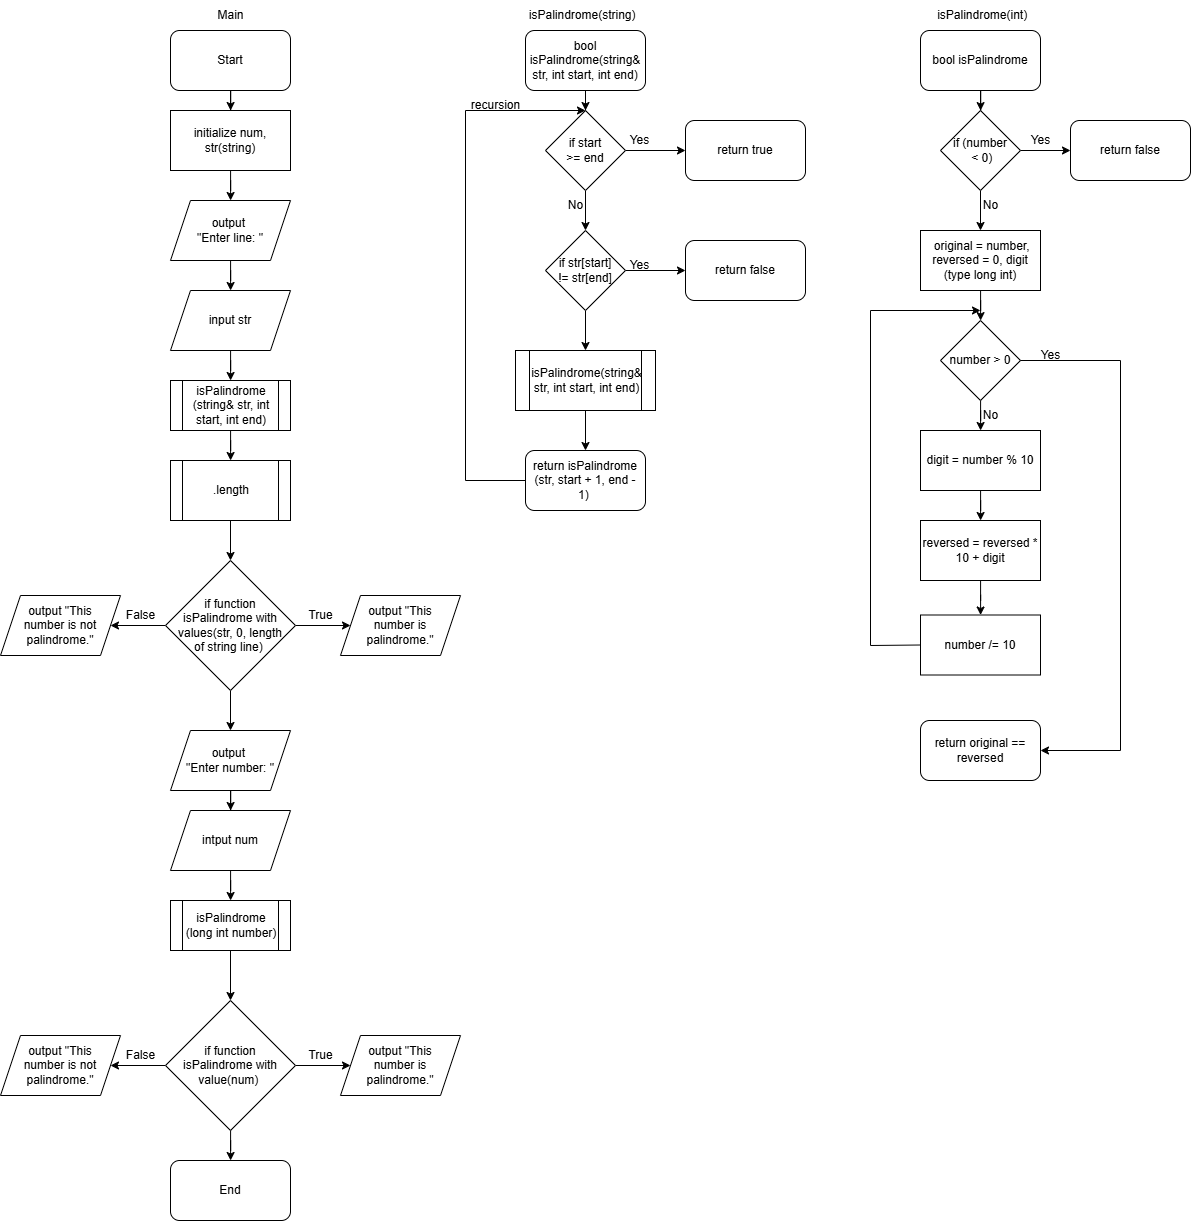

The diagram above was exported from draw.io. Its source (the exported page's mxGraphModel, read from the mxfile embedded in the PNG):
<mxGraphModel dx="2623" dy="2269" grid="1" gridSize="10" guides="1" tooltips="1" connect="1" arrows="1" fold="1" page="1" pageScale="1" pageWidth="827" pageHeight="1169" math="0" shadow="0">
  <root>
    <mxCell id="0" />
    <mxCell id="1" parent="0" />
    <mxCell id="PsivGcsZy7Qsh1j1l4ra-20" value="" style="edgeStyle=orthogonalEdgeStyle;rounded=0;orthogonalLoop=1;jettySize=auto;html=1;" edge="1" parent="1" source="PsivGcsZy7Qsh1j1l4ra-1" target="PsivGcsZy7Qsh1j1l4ra-2">
      <mxGeometry relative="1" as="geometry" />
    </mxCell>
    <mxCell id="PsivGcsZy7Qsh1j1l4ra-1" value="Start" style="rounded=1;whiteSpace=wrap;html=1;" vertex="1" parent="1">
      <mxGeometry x="40" width="120" height="60" as="geometry" />
    </mxCell>
    <mxCell id="PsivGcsZy7Qsh1j1l4ra-21" value="" style="edgeStyle=orthogonalEdgeStyle;rounded=0;orthogonalLoop=1;jettySize=auto;html=1;" edge="1" parent="1" source="PsivGcsZy7Qsh1j1l4ra-2" target="PsivGcsZy7Qsh1j1l4ra-10">
      <mxGeometry relative="1" as="geometry" />
    </mxCell>
    <mxCell id="PsivGcsZy7Qsh1j1l4ra-2" value="initialize num, str(string)" style="rounded=0;whiteSpace=wrap;html=1;" vertex="1" parent="1">
      <mxGeometry x="40" y="80" width="120" height="60" as="geometry" />
    </mxCell>
    <mxCell id="PsivGcsZy7Qsh1j1l4ra-26" value="" style="edgeStyle=orthogonalEdgeStyle;rounded=0;orthogonalLoop=1;jettySize=auto;html=1;" edge="1" parent="1" source="PsivGcsZy7Qsh1j1l4ra-5" target="PsivGcsZy7Qsh1j1l4ra-8">
      <mxGeometry relative="1" as="geometry" />
    </mxCell>
    <mxCell id="PsivGcsZy7Qsh1j1l4ra-27" value="" style="edgeStyle=orthogonalEdgeStyle;rounded=0;orthogonalLoop=1;jettySize=auto;html=1;" edge="1" parent="1" source="PsivGcsZy7Qsh1j1l4ra-5" target="PsivGcsZy7Qsh1j1l4ra-9">
      <mxGeometry relative="1" as="geometry" />
    </mxCell>
    <mxCell id="PsivGcsZy7Qsh1j1l4ra-28" value="" style="edgeStyle=orthogonalEdgeStyle;rounded=0;orthogonalLoop=1;jettySize=auto;html=1;" edge="1" parent="1" source="PsivGcsZy7Qsh1j1l4ra-5" target="PsivGcsZy7Qsh1j1l4ra-12">
      <mxGeometry relative="1" as="geometry" />
    </mxCell>
    <mxCell id="PsivGcsZy7Qsh1j1l4ra-5" value="if function &lt;br&gt;isPalindrome with values(str, 0, length &lt;br&gt;of string line)&amp;nbsp;" style="rhombus;whiteSpace=wrap;html=1;" vertex="1" parent="1">
      <mxGeometry x="35" y="530" width="130" height="130" as="geometry" />
    </mxCell>
    <mxCell id="PsivGcsZy7Qsh1j1l4ra-24" value="" style="edgeStyle=orthogonalEdgeStyle;rounded=0;orthogonalLoop=1;jettySize=auto;html=1;" edge="1" parent="1" source="PsivGcsZy7Qsh1j1l4ra-6" target="PsivGcsZy7Qsh1j1l4ra-7">
      <mxGeometry relative="1" as="geometry" />
    </mxCell>
    <mxCell id="PsivGcsZy7Qsh1j1l4ra-6" value="isPalindrome (string&amp;amp; str, int start, int end)" style="shape=process;whiteSpace=wrap;html=1;backgroundOutline=1;" vertex="1" parent="1">
      <mxGeometry x="40" y="350" width="120" height="50" as="geometry" />
    </mxCell>
    <mxCell id="PsivGcsZy7Qsh1j1l4ra-25" value="" style="edgeStyle=orthogonalEdgeStyle;rounded=0;orthogonalLoop=1;jettySize=auto;html=1;" edge="1" parent="1" source="PsivGcsZy7Qsh1j1l4ra-7" target="PsivGcsZy7Qsh1j1l4ra-5">
      <mxGeometry relative="1" as="geometry" />
    </mxCell>
    <mxCell id="PsivGcsZy7Qsh1j1l4ra-7" value=".length" style="shape=process;whiteSpace=wrap;html=1;backgroundOutline=1;" vertex="1" parent="1">
      <mxGeometry x="40" y="430" width="120" height="60" as="geometry" />
    </mxCell>
    <mxCell id="PsivGcsZy7Qsh1j1l4ra-8" value="output&amp;nbsp;&quot;This &lt;br&gt;number is palindrome.&quot;" style="shape=parallelogram;perimeter=parallelogramPerimeter;whiteSpace=wrap;html=1;fixedSize=1;" vertex="1" parent="1">
      <mxGeometry x="210" y="565" width="120" height="60" as="geometry" />
    </mxCell>
    <mxCell id="PsivGcsZy7Qsh1j1l4ra-9" value="output&amp;nbsp;&quot;This &lt;br&gt;number is not palindrome.&quot;" style="shape=parallelogram;perimeter=parallelogramPerimeter;whiteSpace=wrap;html=1;fixedSize=1;" vertex="1" parent="1">
      <mxGeometry x="-130" y="565" width="120" height="60" as="geometry" />
    </mxCell>
    <mxCell id="PsivGcsZy7Qsh1j1l4ra-22" value="" style="edgeStyle=orthogonalEdgeStyle;rounded=0;orthogonalLoop=1;jettySize=auto;html=1;" edge="1" parent="1" source="PsivGcsZy7Qsh1j1l4ra-10" target="PsivGcsZy7Qsh1j1l4ra-11">
      <mxGeometry relative="1" as="geometry" />
    </mxCell>
    <mxCell id="PsivGcsZy7Qsh1j1l4ra-10" value="output&amp;nbsp;&lt;br&gt;&quot;Enter line: &quot;" style="shape=parallelogram;perimeter=parallelogramPerimeter;whiteSpace=wrap;html=1;fixedSize=1;" vertex="1" parent="1">
      <mxGeometry x="40" y="170" width="120" height="60" as="geometry" />
    </mxCell>
    <mxCell id="PsivGcsZy7Qsh1j1l4ra-23" value="" style="edgeStyle=orthogonalEdgeStyle;rounded=0;orthogonalLoop=1;jettySize=auto;html=1;" edge="1" parent="1" source="PsivGcsZy7Qsh1j1l4ra-11" target="PsivGcsZy7Qsh1j1l4ra-6">
      <mxGeometry relative="1" as="geometry" />
    </mxCell>
    <mxCell id="PsivGcsZy7Qsh1j1l4ra-11" value="input str" style="shape=parallelogram;perimeter=parallelogramPerimeter;whiteSpace=wrap;html=1;fixedSize=1;" vertex="1" parent="1">
      <mxGeometry x="40" y="260" width="120" height="60" as="geometry" />
    </mxCell>
    <mxCell id="PsivGcsZy7Qsh1j1l4ra-29" value="" style="edgeStyle=orthogonalEdgeStyle;rounded=0;orthogonalLoop=1;jettySize=auto;html=1;" edge="1" parent="1" source="PsivGcsZy7Qsh1j1l4ra-12" target="PsivGcsZy7Qsh1j1l4ra-13">
      <mxGeometry relative="1" as="geometry" />
    </mxCell>
    <mxCell id="PsivGcsZy7Qsh1j1l4ra-12" value="output&amp;nbsp;&lt;br&gt;&quot;Enter number: &quot;" style="shape=parallelogram;perimeter=parallelogramPerimeter;whiteSpace=wrap;html=1;fixedSize=1;" vertex="1" parent="1">
      <mxGeometry x="40" y="700" width="120" height="60" as="geometry" />
    </mxCell>
    <mxCell id="PsivGcsZy7Qsh1j1l4ra-30" value="" style="edgeStyle=orthogonalEdgeStyle;rounded=0;orthogonalLoop=1;jettySize=auto;html=1;" edge="1" parent="1" source="PsivGcsZy7Qsh1j1l4ra-13" target="PsivGcsZy7Qsh1j1l4ra-15">
      <mxGeometry relative="1" as="geometry" />
    </mxCell>
    <mxCell id="PsivGcsZy7Qsh1j1l4ra-13" value="intput num" style="shape=parallelogram;perimeter=parallelogramPerimeter;whiteSpace=wrap;html=1;fixedSize=1;" vertex="1" parent="1">
      <mxGeometry x="40" y="780" width="120" height="60" as="geometry" />
    </mxCell>
    <mxCell id="PsivGcsZy7Qsh1j1l4ra-32" value="" style="edgeStyle=orthogonalEdgeStyle;rounded=0;orthogonalLoop=1;jettySize=auto;html=1;" edge="1" parent="1" source="PsivGcsZy7Qsh1j1l4ra-14" target="PsivGcsZy7Qsh1j1l4ra-18">
      <mxGeometry relative="1" as="geometry" />
    </mxCell>
    <mxCell id="PsivGcsZy7Qsh1j1l4ra-33" value="" style="edgeStyle=orthogonalEdgeStyle;rounded=0;orthogonalLoop=1;jettySize=auto;html=1;" edge="1" parent="1" source="PsivGcsZy7Qsh1j1l4ra-14" target="PsivGcsZy7Qsh1j1l4ra-17">
      <mxGeometry relative="1" as="geometry" />
    </mxCell>
    <mxCell id="PsivGcsZy7Qsh1j1l4ra-34" value="" style="edgeStyle=orthogonalEdgeStyle;rounded=0;orthogonalLoop=1;jettySize=auto;html=1;" edge="1" parent="1" source="PsivGcsZy7Qsh1j1l4ra-14" target="PsivGcsZy7Qsh1j1l4ra-19">
      <mxGeometry relative="1" as="geometry" />
    </mxCell>
    <mxCell id="PsivGcsZy7Qsh1j1l4ra-14" value="if function &lt;br&gt;isPalindrome with value(num)&amp;nbsp;" style="rhombus;whiteSpace=wrap;html=1;" vertex="1" parent="1">
      <mxGeometry x="35" y="970" width="130" height="130" as="geometry" />
    </mxCell>
    <mxCell id="PsivGcsZy7Qsh1j1l4ra-31" value="" style="edgeStyle=orthogonalEdgeStyle;rounded=0;orthogonalLoop=1;jettySize=auto;html=1;" edge="1" parent="1" source="PsivGcsZy7Qsh1j1l4ra-15" target="PsivGcsZy7Qsh1j1l4ra-14">
      <mxGeometry relative="1" as="geometry" />
    </mxCell>
    <mxCell id="PsivGcsZy7Qsh1j1l4ra-15" value="isPalindrome (long int number)" style="shape=process;whiteSpace=wrap;html=1;backgroundOutline=1;" vertex="1" parent="1">
      <mxGeometry x="40" y="870" width="120" height="50" as="geometry" />
    </mxCell>
    <mxCell id="PsivGcsZy7Qsh1j1l4ra-17" value="output&amp;nbsp;&quot;This &lt;br&gt;number is palindrome.&quot;" style="shape=parallelogram;perimeter=parallelogramPerimeter;whiteSpace=wrap;html=1;fixedSize=1;" vertex="1" parent="1">
      <mxGeometry x="210" y="1005" width="120" height="60" as="geometry" />
    </mxCell>
    <mxCell id="PsivGcsZy7Qsh1j1l4ra-18" value="output&amp;nbsp;&quot;This &lt;br&gt;number is not palindrome.&quot;" style="shape=parallelogram;perimeter=parallelogramPerimeter;whiteSpace=wrap;html=1;fixedSize=1;" vertex="1" parent="1">
      <mxGeometry x="-130" y="1005" width="120" height="60" as="geometry" />
    </mxCell>
    <mxCell id="PsivGcsZy7Qsh1j1l4ra-19" value="End" style="rounded=1;whiteSpace=wrap;html=1;" vertex="1" parent="1">
      <mxGeometry x="40" y="1130" width="120" height="60" as="geometry" />
    </mxCell>
    <mxCell id="PsivGcsZy7Qsh1j1l4ra-35" value="True" style="text;html=1;align=center;verticalAlign=middle;resizable=0;points=[];autosize=1;strokeColor=none;fillColor=none;" vertex="1" parent="1">
      <mxGeometry x="165" y="570" width="50" height="30" as="geometry" />
    </mxCell>
    <mxCell id="PsivGcsZy7Qsh1j1l4ra-36" value="False" style="text;html=1;align=center;verticalAlign=middle;resizable=0;points=[];autosize=1;strokeColor=none;fillColor=none;" vertex="1" parent="1">
      <mxGeometry x="-15" y="570" width="50" height="30" as="geometry" />
    </mxCell>
    <mxCell id="PsivGcsZy7Qsh1j1l4ra-37" value="True" style="text;html=1;align=center;verticalAlign=middle;resizable=0;points=[];autosize=1;strokeColor=none;fillColor=none;" vertex="1" parent="1">
      <mxGeometry x="165" y="1010" width="50" height="30" as="geometry" />
    </mxCell>
    <mxCell id="PsivGcsZy7Qsh1j1l4ra-38" value="False" style="text;html=1;align=center;verticalAlign=middle;resizable=0;points=[];autosize=1;strokeColor=none;fillColor=none;" vertex="1" parent="1">
      <mxGeometry x="-15" y="1010" width="50" height="30" as="geometry" />
    </mxCell>
    <mxCell id="PsivGcsZy7Qsh1j1l4ra-39" value="Main" style="text;html=1;align=center;verticalAlign=middle;resizable=0;points=[];autosize=1;strokeColor=none;fillColor=none;" vertex="1" parent="1">
      <mxGeometry x="75" y="-30" width="50" height="30" as="geometry" />
    </mxCell>
    <mxCell id="PsivGcsZy7Qsh1j1l4ra-47" value="" style="edgeStyle=orthogonalEdgeStyle;rounded=0;orthogonalLoop=1;jettySize=auto;html=1;" edge="1" parent="1" source="PsivGcsZy7Qsh1j1l4ra-40" target="PsivGcsZy7Qsh1j1l4ra-41">
      <mxGeometry relative="1" as="geometry" />
    </mxCell>
    <mxCell id="PsivGcsZy7Qsh1j1l4ra-40" value="bool isPalindrome(string&amp;amp; str, int start, int end)" style="rounded=1;whiteSpace=wrap;html=1;" vertex="1" parent="1">
      <mxGeometry x="395" width="120" height="60" as="geometry" />
    </mxCell>
    <mxCell id="PsivGcsZy7Qsh1j1l4ra-48" value="" style="edgeStyle=orthogonalEdgeStyle;rounded=0;orthogonalLoop=1;jettySize=auto;html=1;" edge="1" parent="1" source="PsivGcsZy7Qsh1j1l4ra-41" target="PsivGcsZy7Qsh1j1l4ra-42">
      <mxGeometry relative="1" as="geometry" />
    </mxCell>
    <mxCell id="PsivGcsZy7Qsh1j1l4ra-49" value="" style="edgeStyle=orthogonalEdgeStyle;rounded=0;orthogonalLoop=1;jettySize=auto;html=1;" edge="1" parent="1" source="PsivGcsZy7Qsh1j1l4ra-41" target="PsivGcsZy7Qsh1j1l4ra-43">
      <mxGeometry relative="1" as="geometry" />
    </mxCell>
    <mxCell id="PsivGcsZy7Qsh1j1l4ra-41" value="if start &lt;br&gt;&amp;gt;= end" style="rhombus;whiteSpace=wrap;html=1;" vertex="1" parent="1">
      <mxGeometry x="415" y="80" width="80" height="80" as="geometry" />
    </mxCell>
    <mxCell id="PsivGcsZy7Qsh1j1l4ra-42" value="return true" style="rounded=1;whiteSpace=wrap;html=1;" vertex="1" parent="1">
      <mxGeometry x="555" y="90" width="120" height="60" as="geometry" />
    </mxCell>
    <mxCell id="PsivGcsZy7Qsh1j1l4ra-50" value="" style="edgeStyle=orthogonalEdgeStyle;rounded=0;orthogonalLoop=1;jettySize=auto;html=1;" edge="1" parent="1" source="PsivGcsZy7Qsh1j1l4ra-43" target="PsivGcsZy7Qsh1j1l4ra-44">
      <mxGeometry relative="1" as="geometry" />
    </mxCell>
    <mxCell id="PsivGcsZy7Qsh1j1l4ra-51" value="" style="edgeStyle=orthogonalEdgeStyle;rounded=0;orthogonalLoop=1;jettySize=auto;html=1;" edge="1" parent="1" source="PsivGcsZy7Qsh1j1l4ra-43" target="PsivGcsZy7Qsh1j1l4ra-46">
      <mxGeometry relative="1" as="geometry" />
    </mxCell>
    <mxCell id="PsivGcsZy7Qsh1j1l4ra-43" value="if&amp;nbsp;str[start] &lt;br&gt;!= str[end]" style="rhombus;whiteSpace=wrap;html=1;" vertex="1" parent="1">
      <mxGeometry x="415" y="200" width="80" height="80" as="geometry" />
    </mxCell>
    <mxCell id="PsivGcsZy7Qsh1j1l4ra-44" value="return false" style="rounded=1;whiteSpace=wrap;html=1;" vertex="1" parent="1">
      <mxGeometry x="555" y="210" width="120" height="60" as="geometry" />
    </mxCell>
    <mxCell id="PsivGcsZy7Qsh1j1l4ra-45" value="return&amp;nbsp;isPalindrome&lt;br&gt;(str, start + 1, end - 1)&amp;nbsp;" style="rounded=1;whiteSpace=wrap;html=1;" vertex="1" parent="1">
      <mxGeometry x="395" y="420" width="120" height="60" as="geometry" />
    </mxCell>
    <mxCell id="PsivGcsZy7Qsh1j1l4ra-52" value="" style="edgeStyle=orthogonalEdgeStyle;rounded=0;orthogonalLoop=1;jettySize=auto;html=1;" edge="1" parent="1" source="PsivGcsZy7Qsh1j1l4ra-46" target="PsivGcsZy7Qsh1j1l4ra-45">
      <mxGeometry relative="1" as="geometry" />
    </mxCell>
    <mxCell id="PsivGcsZy7Qsh1j1l4ra-46" value="isPalindrome(string&amp;amp; str, int start, int end)" style="shape=process;whiteSpace=wrap;html=1;backgroundOutline=1;" vertex="1" parent="1">
      <mxGeometry x="385" y="320" width="140" height="60" as="geometry" />
    </mxCell>
    <mxCell id="PsivGcsZy7Qsh1j1l4ra-53" value="" style="endArrow=classic;html=1;rounded=0;exitX=0;exitY=0.5;exitDx=0;exitDy=0;entryX=0.5;entryY=0;entryDx=0;entryDy=0;" edge="1" parent="1" source="PsivGcsZy7Qsh1j1l4ra-45" target="PsivGcsZy7Qsh1j1l4ra-41">
      <mxGeometry width="50" height="50" relative="1" as="geometry">
        <mxPoint x="305" y="430" as="sourcePoint" />
        <mxPoint x="395" y="110" as="targetPoint" />
        <Array as="points">
          <mxPoint x="335" y="450" />
          <mxPoint x="335" y="80" />
        </Array>
      </mxGeometry>
    </mxCell>
    <mxCell id="PsivGcsZy7Qsh1j1l4ra-54" value="recursion" style="text;html=1;align=center;verticalAlign=middle;resizable=0;points=[];autosize=1;strokeColor=none;fillColor=none;" vertex="1" parent="1">
      <mxGeometry x="330" y="60" width="70" height="30" as="geometry" />
    </mxCell>
    <mxCell id="PsivGcsZy7Qsh1j1l4ra-55" value="Yes" style="text;html=1;align=center;verticalAlign=middle;resizable=0;points=[];autosize=1;strokeColor=none;fillColor=none;" vertex="1" parent="1">
      <mxGeometry x="489" y="95" width="40" height="30" as="geometry" />
    </mxCell>
    <mxCell id="PsivGcsZy7Qsh1j1l4ra-56" value="Yes" style="text;html=1;align=center;verticalAlign=middle;resizable=0;points=[];autosize=1;strokeColor=none;fillColor=none;" vertex="1" parent="1">
      <mxGeometry x="489" y="220" width="40" height="30" as="geometry" />
    </mxCell>
    <mxCell id="PsivGcsZy7Qsh1j1l4ra-57" value="No" style="text;html=1;align=center;verticalAlign=middle;resizable=0;points=[];autosize=1;strokeColor=none;fillColor=none;" vertex="1" parent="1">
      <mxGeometry x="425" y="160" width="40" height="30" as="geometry" />
    </mxCell>
    <mxCell id="PsivGcsZy7Qsh1j1l4ra-68" value="" style="edgeStyle=orthogonalEdgeStyle;rounded=0;orthogonalLoop=1;jettySize=auto;html=1;" edge="1" parent="1" source="PsivGcsZy7Qsh1j1l4ra-59" target="PsivGcsZy7Qsh1j1l4ra-60">
      <mxGeometry relative="1" as="geometry" />
    </mxCell>
    <mxCell id="PsivGcsZy7Qsh1j1l4ra-59" value="bool isPalindrome" style="rounded=1;whiteSpace=wrap;html=1;" vertex="1" parent="1">
      <mxGeometry x="790" width="120" height="60" as="geometry" />
    </mxCell>
    <mxCell id="PsivGcsZy7Qsh1j1l4ra-69" value="" style="edgeStyle=orthogonalEdgeStyle;rounded=0;orthogonalLoop=1;jettySize=auto;html=1;" edge="1" parent="1" source="PsivGcsZy7Qsh1j1l4ra-60" target="PsivGcsZy7Qsh1j1l4ra-61">
      <mxGeometry relative="1" as="geometry" />
    </mxCell>
    <mxCell id="PsivGcsZy7Qsh1j1l4ra-70" value="" style="edgeStyle=orthogonalEdgeStyle;rounded=0;orthogonalLoop=1;jettySize=auto;html=1;" edge="1" parent="1" source="PsivGcsZy7Qsh1j1l4ra-60" target="PsivGcsZy7Qsh1j1l4ra-62">
      <mxGeometry relative="1" as="geometry" />
    </mxCell>
    <mxCell id="PsivGcsZy7Qsh1j1l4ra-60" value="if (number&lt;br&gt;&amp;nbsp;&amp;lt; 0)" style="rhombus;whiteSpace=wrap;html=1;" vertex="1" parent="1">
      <mxGeometry x="810" y="80" width="80" height="80" as="geometry" />
    </mxCell>
    <mxCell id="PsivGcsZy7Qsh1j1l4ra-61" value="return false" style="rounded=1;whiteSpace=wrap;html=1;" vertex="1" parent="1">
      <mxGeometry x="940" y="90" width="120" height="60" as="geometry" />
    </mxCell>
    <mxCell id="PsivGcsZy7Qsh1j1l4ra-71" value="" style="edgeStyle=orthogonalEdgeStyle;rounded=0;orthogonalLoop=1;jettySize=auto;html=1;" edge="1" parent="1" source="PsivGcsZy7Qsh1j1l4ra-62" target="PsivGcsZy7Qsh1j1l4ra-63">
      <mxGeometry relative="1" as="geometry" />
    </mxCell>
    <mxCell id="PsivGcsZy7Qsh1j1l4ra-62" value="&amp;nbsp;original = number, reversed = 0, digit&lt;div&gt;(type long int)&lt;/div&gt;" style="rounded=0;whiteSpace=wrap;html=1;" vertex="1" parent="1">
      <mxGeometry x="790" y="200" width="120" height="60" as="geometry" />
    </mxCell>
    <mxCell id="PsivGcsZy7Qsh1j1l4ra-72" value="" style="edgeStyle=orthogonalEdgeStyle;rounded=0;orthogonalLoop=1;jettySize=auto;html=1;" edge="1" parent="1" source="PsivGcsZy7Qsh1j1l4ra-63" target="PsivGcsZy7Qsh1j1l4ra-64">
      <mxGeometry relative="1" as="geometry" />
    </mxCell>
    <mxCell id="PsivGcsZy7Qsh1j1l4ra-63" value="number &amp;gt; 0" style="rhombus;whiteSpace=wrap;html=1;" vertex="1" parent="1">
      <mxGeometry x="810" y="290" width="80" height="80" as="geometry" />
    </mxCell>
    <mxCell id="PsivGcsZy7Qsh1j1l4ra-73" value="" style="edgeStyle=orthogonalEdgeStyle;rounded=0;orthogonalLoop=1;jettySize=auto;html=1;" edge="1" parent="1" source="PsivGcsZy7Qsh1j1l4ra-64" target="PsivGcsZy7Qsh1j1l4ra-65">
      <mxGeometry relative="1" as="geometry" />
    </mxCell>
    <mxCell id="PsivGcsZy7Qsh1j1l4ra-64" value="digit = number % 10" style="rounded=0;whiteSpace=wrap;html=1;" vertex="1" parent="1">
      <mxGeometry x="790" y="400" width="120" height="60" as="geometry" />
    </mxCell>
    <mxCell id="PsivGcsZy7Qsh1j1l4ra-74" value="" style="edgeStyle=orthogonalEdgeStyle;rounded=0;orthogonalLoop=1;jettySize=auto;html=1;" edge="1" parent="1" source="PsivGcsZy7Qsh1j1l4ra-65" target="PsivGcsZy7Qsh1j1l4ra-66">
      <mxGeometry relative="1" as="geometry" />
    </mxCell>
    <mxCell id="PsivGcsZy7Qsh1j1l4ra-65" value="reversed = reversed * 10 + digit" style="rounded=0;whiteSpace=wrap;html=1;" vertex="1" parent="1">
      <mxGeometry x="790" y="490" width="120" height="60" as="geometry" />
    </mxCell>
    <mxCell id="PsivGcsZy7Qsh1j1l4ra-66" value="number /= 10" style="rounded=0;whiteSpace=wrap;html=1;" vertex="1" parent="1">
      <mxGeometry x="790" y="584.5" width="120" height="60" as="geometry" />
    </mxCell>
    <mxCell id="PsivGcsZy7Qsh1j1l4ra-67" value="return&amp;nbsp;original == reversed" style="rounded=1;whiteSpace=wrap;html=1;" vertex="1" parent="1">
      <mxGeometry x="790" y="690" width="120" height="60" as="geometry" />
    </mxCell>
    <mxCell id="PsivGcsZy7Qsh1j1l4ra-75" value="" style="endArrow=classic;html=1;rounded=0;exitX=1;exitY=0.5;exitDx=0;exitDy=0;entryX=1;entryY=0.5;entryDx=0;entryDy=0;" edge="1" parent="1" source="PsivGcsZy7Qsh1j1l4ra-63" target="PsivGcsZy7Qsh1j1l4ra-67">
      <mxGeometry width="50" height="50" relative="1" as="geometry">
        <mxPoint x="960" y="340" as="sourcePoint" />
        <mxPoint x="940" y="700" as="targetPoint" />
        <Array as="points">
          <mxPoint x="990" y="330" />
          <mxPoint x="990" y="720" />
        </Array>
      </mxGeometry>
    </mxCell>
    <mxCell id="PsivGcsZy7Qsh1j1l4ra-76" value="" style="endArrow=classic;html=1;rounded=0;exitX=0;exitY=0.5;exitDx=0;exitDy=0;" edge="1" parent="1" source="PsivGcsZy7Qsh1j1l4ra-66">
      <mxGeometry width="50" height="50" relative="1" as="geometry">
        <mxPoint x="650" y="580" as="sourcePoint" />
        <mxPoint x="850" y="280" as="targetPoint" />
        <Array as="points">
          <mxPoint x="740" y="615" />
          <mxPoint x="740" y="280" />
        </Array>
      </mxGeometry>
    </mxCell>
    <mxCell id="PsivGcsZy7Qsh1j1l4ra-77" value="Yes" style="text;html=1;align=center;verticalAlign=middle;resizable=0;points=[];autosize=1;strokeColor=none;fillColor=none;" vertex="1" parent="1">
      <mxGeometry x="890" y="95" width="40" height="30" as="geometry" />
    </mxCell>
    <mxCell id="PsivGcsZy7Qsh1j1l4ra-78" value="Yes" style="text;html=1;align=center;verticalAlign=middle;resizable=0;points=[];autosize=1;strokeColor=none;fillColor=none;" vertex="1" parent="1">
      <mxGeometry x="900" y="310" width="40" height="30" as="geometry" />
    </mxCell>
    <mxCell id="PsivGcsZy7Qsh1j1l4ra-79" value="No" style="text;html=1;align=center;verticalAlign=middle;resizable=0;points=[];autosize=1;strokeColor=none;fillColor=none;" vertex="1" parent="1">
      <mxGeometry x="840" y="370" width="40" height="30" as="geometry" />
    </mxCell>
    <mxCell id="PsivGcsZy7Qsh1j1l4ra-80" value="No" style="text;html=1;align=center;verticalAlign=middle;resizable=0;points=[];autosize=1;strokeColor=none;fillColor=none;" vertex="1" parent="1">
      <mxGeometry x="840" y="160" width="40" height="30" as="geometry" />
    </mxCell>
    <mxCell id="PsivGcsZy7Qsh1j1l4ra-81" value="&lt;span style=&quot;text-wrap-mode: wrap;&quot;&gt;&amp;nbsp;isPalindrome(string)&lt;/span&gt;" style="text;html=1;align=center;verticalAlign=middle;resizable=0;points=[];autosize=1;strokeColor=none;fillColor=none;" vertex="1" parent="1">
      <mxGeometry x="385" y="-30" width="130" height="30" as="geometry" />
    </mxCell>
    <mxCell id="PsivGcsZy7Qsh1j1l4ra-82" value="&lt;span style=&quot;text-wrap-mode: wrap;&quot;&gt;&amp;nbsp;isPalindrome(int)&lt;/span&gt;" style="text;html=1;align=center;verticalAlign=middle;resizable=0;points=[];autosize=1;strokeColor=none;fillColor=none;" vertex="1" parent="1">
      <mxGeometry x="790" y="-30" width="120" height="30" as="geometry" />
    </mxCell>
  </root>
</mxGraphModel>